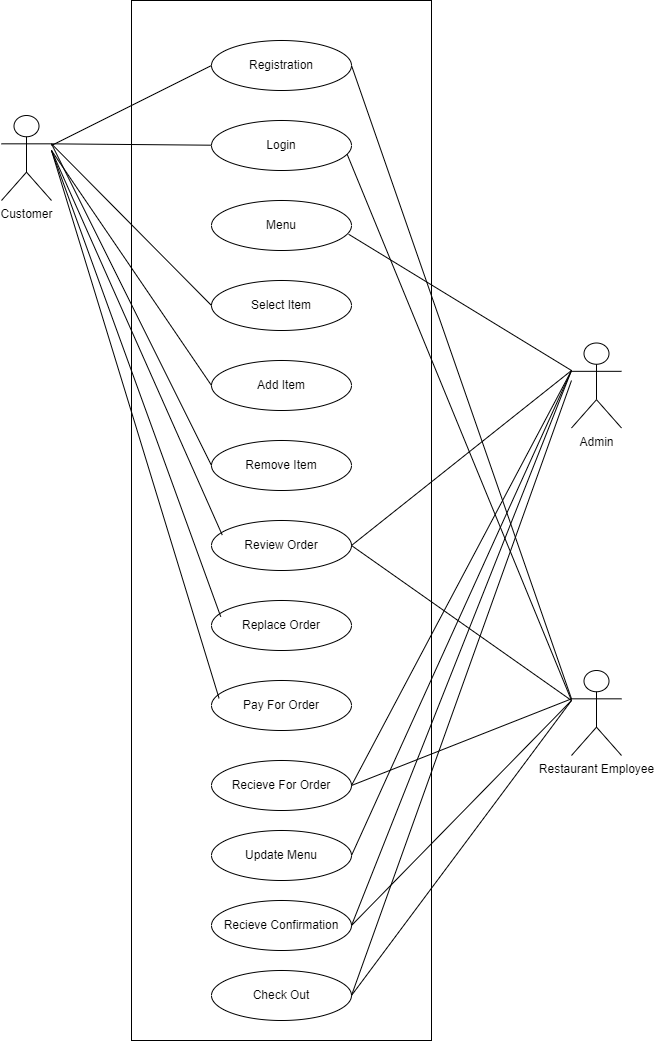

The diagram above was exported from draw.io. Its source (the exported page's mxGraphModel, read from the mxfile embedded in the PNG):
<mxGraphModel dx="518" dy="557" grid="1" gridSize="10" guides="1" tooltips="1" connect="1" arrows="1" fold="1" page="1" pageScale="1" pageWidth="850" pageHeight="1100" math="0" shadow="0">
  <root>
    <mxCell id="0" />
    <mxCell id="1" parent="0" />
    <mxCell id="zJWdCK20ryhfTjNStPiO-59" value="" style="rounded=0;whiteSpace=wrap;html=1;" vertex="1" parent="1">
      <mxGeometry x="180" y="40" width="300" height="1040" as="geometry" />
    </mxCell>
    <mxCell id="zJWdCK20ryhfTjNStPiO-44" value="Registration" style="ellipse;whiteSpace=wrap;html=1;" vertex="1" parent="1">
      <mxGeometry x="260" y="80" width="140" height="50" as="geometry" />
    </mxCell>
    <mxCell id="zJWdCK20ryhfTjNStPiO-45" value="Update Menu" style="ellipse;whiteSpace=wrap;html=1;" vertex="1" parent="1">
      <mxGeometry x="260" y="870" width="140" height="50" as="geometry" />
    </mxCell>
    <mxCell id="zJWdCK20ryhfTjNStPiO-46" value="Add Item" style="ellipse;whiteSpace=wrap;html=1;" vertex="1" parent="1">
      <mxGeometry x="260" y="400" width="140" height="50" as="geometry" />
    </mxCell>
    <mxCell id="zJWdCK20ryhfTjNStPiO-47" value="Replace Order" style="ellipse;whiteSpace=wrap;html=1;" vertex="1" parent="1">
      <mxGeometry x="260" y="640" width="140" height="50" as="geometry" />
    </mxCell>
    <mxCell id="zJWdCK20ryhfTjNStPiO-48" value="Review Order" style="ellipse;whiteSpace=wrap;html=1;" vertex="1" parent="1">
      <mxGeometry x="260" y="560" width="140" height="50" as="geometry" />
    </mxCell>
    <mxCell id="zJWdCK20ryhfTjNStPiO-49" value="Recieve For Order" style="ellipse;whiteSpace=wrap;html=1;" vertex="1" parent="1">
      <mxGeometry x="260" y="800" width="140" height="50" as="geometry" />
    </mxCell>
    <mxCell id="zJWdCK20ryhfTjNStPiO-50" value="Recieve Confirmation" style="ellipse;whiteSpace=wrap;html=1;" vertex="1" parent="1">
      <mxGeometry x="260" y="940" width="140" height="50" as="geometry" />
    </mxCell>
    <mxCell id="zJWdCK20ryhfTjNStPiO-51" value="Pay For Order" style="ellipse;whiteSpace=wrap;html=1;" vertex="1" parent="1">
      <mxGeometry x="260" y="720" width="140" height="50" as="geometry" />
    </mxCell>
    <mxCell id="zJWdCK20ryhfTjNStPiO-52" value="Login" style="ellipse;whiteSpace=wrap;html=1;" vertex="1" parent="1">
      <mxGeometry x="260" y="160" width="140" height="50" as="geometry" />
    </mxCell>
    <mxCell id="zJWdCK20ryhfTjNStPiO-53" value="Menu" style="ellipse;whiteSpace=wrap;html=1;" vertex="1" parent="1">
      <mxGeometry x="260" y="240" width="140" height="50" as="geometry" />
    </mxCell>
    <mxCell id="zJWdCK20ryhfTjNStPiO-54" value="Select Item" style="ellipse;whiteSpace=wrap;html=1;" vertex="1" parent="1">
      <mxGeometry x="260" y="320" width="140" height="50" as="geometry" />
    </mxCell>
    <mxCell id="zJWdCK20ryhfTjNStPiO-55" value="Remove Item" style="ellipse;whiteSpace=wrap;html=1;" vertex="1" parent="1">
      <mxGeometry x="260" y="480" width="140" height="50" as="geometry" />
    </mxCell>
    <mxCell id="zJWdCK20ryhfTjNStPiO-56" value="Check Out" style="ellipse;whiteSpace=wrap;html=1;" vertex="1" parent="1">
      <mxGeometry x="260" y="1010" width="140" height="50" as="geometry" />
    </mxCell>
    <mxCell id="zJWdCK20ryhfTjNStPiO-61" value="Customer" style="shape=umlActor;verticalLabelPosition=bottom;verticalAlign=top;html=1;outlineConnect=0;" vertex="1" parent="1">
      <mxGeometry x="50" y="155" width="50" height="85" as="geometry" />
    </mxCell>
    <mxCell id="zJWdCK20ryhfTjNStPiO-62" value="Admin" style="shape=umlActor;verticalLabelPosition=bottom;verticalAlign=top;html=1;outlineConnect=0;" vertex="1" parent="1">
      <mxGeometry x="620" y="382.5" width="50" height="85" as="geometry" />
    </mxCell>
    <mxCell id="zJWdCK20ryhfTjNStPiO-63" value="Restaurant Employee" style="shape=umlActor;verticalLabelPosition=bottom;verticalAlign=top;html=1;outlineConnect=0;" vertex="1" parent="1">
      <mxGeometry x="620" y="710" width="50" height="85" as="geometry" />
    </mxCell>
    <mxCell id="zJWdCK20ryhfTjNStPiO-65" value="" style="endArrow=none;html=1;rounded=0;entryX=0;entryY=0.5;entryDx=0;entryDy=0;" edge="1" parent="1" source="zJWdCK20ryhfTjNStPiO-61" target="zJWdCK20ryhfTjNStPiO-44">
      <mxGeometry width="50" height="50" relative="1" as="geometry">
        <mxPoint x="140" y="270" as="sourcePoint" />
        <mxPoint x="190" y="220" as="targetPoint" />
      </mxGeometry>
    </mxCell>
    <mxCell id="zJWdCK20ryhfTjNStPiO-66" value="" style="endArrow=none;html=1;rounded=0;exitX=1;exitY=0.3333333333333333;exitDx=0;exitDy=0;exitPerimeter=0;" edge="1" parent="1" source="zJWdCK20ryhfTjNStPiO-61" target="zJWdCK20ryhfTjNStPiO-52">
      <mxGeometry width="50" height="50" relative="1" as="geometry">
        <mxPoint x="140" y="270" as="sourcePoint" />
        <mxPoint x="190" y="220" as="targetPoint" />
      </mxGeometry>
    </mxCell>
    <mxCell id="zJWdCK20ryhfTjNStPiO-67" value="" style="endArrow=none;html=1;rounded=0;entryX=0;entryY=0.5;entryDx=0;entryDy=0;" edge="1" parent="1" target="zJWdCK20ryhfTjNStPiO-46">
      <mxGeometry width="50" height="50" relative="1" as="geometry">
        <mxPoint x="100" y="190" as="sourcePoint" />
        <mxPoint x="190" y="220" as="targetPoint" />
      </mxGeometry>
    </mxCell>
    <mxCell id="zJWdCK20ryhfTjNStPiO-68" value="" style="endArrow=none;html=1;rounded=0;exitX=1;exitY=0.3333333333333333;exitDx=0;exitDy=0;exitPerimeter=0;entryX=0;entryY=0.5;entryDx=0;entryDy=0;" edge="1" parent="1" source="zJWdCK20ryhfTjNStPiO-61" target="zJWdCK20ryhfTjNStPiO-54">
      <mxGeometry width="50" height="50" relative="1" as="geometry">
        <mxPoint x="140" y="270" as="sourcePoint" />
        <mxPoint x="190" y="220" as="targetPoint" />
      </mxGeometry>
    </mxCell>
    <mxCell id="zJWdCK20ryhfTjNStPiO-69" value="" style="endArrow=none;html=1;rounded=0;exitX=1;exitY=0.3333333333333333;exitDx=0;exitDy=0;exitPerimeter=0;entryX=0;entryY=0.5;entryDx=0;entryDy=0;" edge="1" parent="1" source="zJWdCK20ryhfTjNStPiO-61" target="zJWdCK20ryhfTjNStPiO-55">
      <mxGeometry width="50" height="50" relative="1" as="geometry">
        <mxPoint x="140" y="360" as="sourcePoint" />
        <mxPoint x="190" y="310" as="targetPoint" />
      </mxGeometry>
    </mxCell>
    <mxCell id="zJWdCK20ryhfTjNStPiO-70" value="" style="endArrow=none;html=1;rounded=0;entryX=0.077;entryY=0.292;entryDx=0;entryDy=0;entryPerimeter=0;" edge="1" parent="1" target="zJWdCK20ryhfTjNStPiO-48">
      <mxGeometry width="50" height="50" relative="1" as="geometry">
        <mxPoint x="100" y="190" as="sourcePoint" />
        <mxPoint x="190" y="420" as="targetPoint" />
      </mxGeometry>
    </mxCell>
    <mxCell id="zJWdCK20ryhfTjNStPiO-71" value="" style="endArrow=none;html=1;rounded=0;entryX=0.066;entryY=0.324;entryDx=0;entryDy=0;entryPerimeter=0;" edge="1" parent="1" target="zJWdCK20ryhfTjNStPiO-47">
      <mxGeometry width="50" height="50" relative="1" as="geometry">
        <mxPoint x="100" y="190" as="sourcePoint" />
        <mxPoint x="190" y="460" as="targetPoint" />
      </mxGeometry>
    </mxCell>
    <mxCell id="zJWdCK20ryhfTjNStPiO-73" value="" style="endArrow=none;html=1;rounded=0;entryX=0.054;entryY=0.356;entryDx=0;entryDy=0;entryPerimeter=0;" edge="1" parent="1" target="zJWdCK20ryhfTjNStPiO-51">
      <mxGeometry width="50" height="50" relative="1" as="geometry">
        <mxPoint x="100" y="190" as="sourcePoint" />
        <mxPoint x="190" y="460" as="targetPoint" />
      </mxGeometry>
    </mxCell>
    <mxCell id="zJWdCK20ryhfTjNStPiO-76" value="" style="endArrow=none;html=1;rounded=0;exitX=1;exitY=0.5;exitDx=0;exitDy=0;" edge="1" parent="1" source="zJWdCK20ryhfTjNStPiO-48">
      <mxGeometry width="50" height="50" relative="1" as="geometry">
        <mxPoint x="400" y="380" as="sourcePoint" />
        <mxPoint x="620" y="410" as="targetPoint" />
      </mxGeometry>
    </mxCell>
    <mxCell id="zJWdCK20ryhfTjNStPiO-77" value="" style="endArrow=none;html=1;rounded=0;exitX=0.98;exitY=0.676;exitDx=0;exitDy=0;exitPerimeter=0;" edge="1" parent="1" source="zJWdCK20ryhfTjNStPiO-53">
      <mxGeometry width="50" height="50" relative="1" as="geometry">
        <mxPoint x="400" y="380" as="sourcePoint" />
        <mxPoint x="620" y="410" as="targetPoint" />
      </mxGeometry>
    </mxCell>
    <mxCell id="zJWdCK20ryhfTjNStPiO-78" value="" style="endArrow=none;html=1;rounded=0;exitX=1;exitY=0.5;exitDx=0;exitDy=0;" edge="1" parent="1" source="zJWdCK20ryhfTjNStPiO-49">
      <mxGeometry width="50" height="50" relative="1" as="geometry">
        <mxPoint x="400" y="760" as="sourcePoint" />
        <mxPoint x="620" y="410" as="targetPoint" />
      </mxGeometry>
    </mxCell>
    <mxCell id="zJWdCK20ryhfTjNStPiO-79" value="" style="endArrow=none;html=1;rounded=0;exitX=1;exitY=0.5;exitDx=0;exitDy=0;" edge="1" parent="1" source="zJWdCK20ryhfTjNStPiO-45">
      <mxGeometry width="50" height="50" relative="1" as="geometry">
        <mxPoint x="400" y="690" as="sourcePoint" />
        <mxPoint x="620" y="410" as="targetPoint" />
      </mxGeometry>
    </mxCell>
    <mxCell id="zJWdCK20ryhfTjNStPiO-80" value="" style="endArrow=none;html=1;rounded=0;exitX=1;exitY=0.5;exitDx=0;exitDy=0;" edge="1" parent="1" source="zJWdCK20ryhfTjNStPiO-50">
      <mxGeometry width="50" height="50" relative="1" as="geometry">
        <mxPoint x="410" y="820" as="sourcePoint" />
        <mxPoint x="620" y="410" as="targetPoint" />
      </mxGeometry>
    </mxCell>
    <mxCell id="zJWdCK20ryhfTjNStPiO-82" value="" style="endArrow=none;html=1;rounded=0;exitX=1;exitY=0.5;exitDx=0;exitDy=0;" edge="1" parent="1" source="zJWdCK20ryhfTjNStPiO-56">
      <mxGeometry width="50" height="50" relative="1" as="geometry">
        <mxPoint x="390" y="760" as="sourcePoint" />
        <mxPoint x="620" y="420" as="targetPoint" />
      </mxGeometry>
    </mxCell>
    <mxCell id="zJWdCK20ryhfTjNStPiO-83" value="" style="endArrow=none;html=1;rounded=0;entryX=1;entryY=0.5;entryDx=0;entryDy=0;exitX=0;exitY=0.3333333333333333;exitDx=0;exitDy=0;exitPerimeter=0;" edge="1" parent="1" source="zJWdCK20ryhfTjNStPiO-63" target="zJWdCK20ryhfTjNStPiO-44">
      <mxGeometry width="50" height="50" relative="1" as="geometry">
        <mxPoint x="390" y="370" as="sourcePoint" />
        <mxPoint x="440" y="320" as="targetPoint" />
      </mxGeometry>
    </mxCell>
    <mxCell id="zJWdCK20ryhfTjNStPiO-84" value="" style="endArrow=none;html=1;rounded=0;entryX=0.969;entryY=0.676;entryDx=0;entryDy=0;entryPerimeter=0;" edge="1" parent="1" target="zJWdCK20ryhfTjNStPiO-52">
      <mxGeometry width="50" height="50" relative="1" as="geometry">
        <mxPoint x="620" y="740" as="sourcePoint" />
        <mxPoint x="440" y="430" as="targetPoint" />
      </mxGeometry>
    </mxCell>
    <mxCell id="zJWdCK20ryhfTjNStPiO-85" value="" style="endArrow=none;html=1;rounded=0;exitX=1;exitY=0.5;exitDx=0;exitDy=0;" edge="1" parent="1" source="zJWdCK20ryhfTjNStPiO-48">
      <mxGeometry width="50" height="50" relative="1" as="geometry">
        <mxPoint x="390" y="670" as="sourcePoint" />
        <mxPoint x="620" y="740" as="targetPoint" />
      </mxGeometry>
    </mxCell>
    <mxCell id="zJWdCK20ryhfTjNStPiO-86" value="" style="endArrow=none;html=1;rounded=0;entryX=0;entryY=0.3333333333333333;entryDx=0;entryDy=0;entryPerimeter=0;exitX=1;exitY=0.5;exitDx=0;exitDy=0;" edge="1" parent="1" source="zJWdCK20ryhfTjNStPiO-49" target="zJWdCK20ryhfTjNStPiO-63">
      <mxGeometry width="50" height="50" relative="1" as="geometry">
        <mxPoint x="390" y="850" as="sourcePoint" />
        <mxPoint x="440" y="800" as="targetPoint" />
      </mxGeometry>
    </mxCell>
    <mxCell id="zJWdCK20ryhfTjNStPiO-87" value="" style="endArrow=none;html=1;rounded=0;exitX=1;exitY=0.5;exitDx=0;exitDy=0;" edge="1" parent="1" source="zJWdCK20ryhfTjNStPiO-50">
      <mxGeometry width="50" height="50" relative="1" as="geometry">
        <mxPoint x="390" y="850" as="sourcePoint" />
        <mxPoint x="620" y="740" as="targetPoint" />
      </mxGeometry>
    </mxCell>
    <mxCell id="zJWdCK20ryhfTjNStPiO-88" value="" style="endArrow=none;html=1;rounded=0;exitX=1;exitY=0.5;exitDx=0;exitDy=0;" edge="1" parent="1" source="zJWdCK20ryhfTjNStPiO-56">
      <mxGeometry width="50" height="50" relative="1" as="geometry">
        <mxPoint x="390" y="850" as="sourcePoint" />
        <mxPoint x="620" y="740" as="targetPoint" />
      </mxGeometry>
    </mxCell>
  </root>
</mxGraphModel>